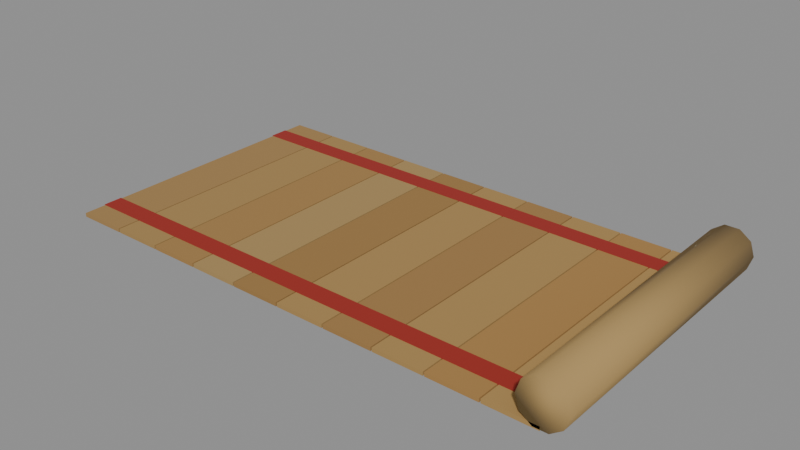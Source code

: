 # Source: PRP_Woven_Mat_A.blend  (saved by Blender 5.2.45; exported with 4.5.12 LTS)
import bpy
from mathutils import Matrix  # noqa: F401  (used for matrix-valued properties, if any)

bpy.ops.wm.read_factory_settings(use_empty=True)
scene = bpy.context.scene
scene.name = 'Scene'

# ---- collections
col_geometry = bpy.data.collections.new('Geometry'); scene.collection.children.link(col_geometry)
col_collision = bpy.data.collections.new('Collision'); scene.collection.children.link(col_collision)
col_rig = bpy.data.collections.new('Rig'); scene.collection.children.link(col_rig)
col_reference = bpy.data.collections.new('Reference'); scene.collection.children.link(col_reference)
col_export = bpy.data.collections.new('Export'); scene.collection.children.link(col_export)

# ---- materials (node trees are filled in below, after node groups)
mat_mat_thatch_a = bpy.data.materials.new('MAT_Thatch_A')
mat_mat_cloth_a = bpy.data.materials.new('MAT_Cloth_A')

# ---- material node trees
mat_mat_thatch_a.use_nodes = True; mat_mat_thatch_a.node_tree.nodes.clear()
_N = mat_mat_thatch_a.node_tree.nodes; _L = mat_mat_thatch_a.node_tree.links
n0 = _N.new('ShaderNodeBsdfPrincipled'); n0.name = 'Principled BSDF'; n0.location = (-200, 100)
n0.inputs[2].default_value = 0.95
n0.inputs[10].default_value = 0.005
n1 = _N.new('ShaderNodeOutputMaterial'); n1.name = 'Material Output'; n1.location = (200, 100)
n2 = _N.new('ShaderNodeVertexColor'); n2.name = 'Color Attribute'; n2.location = (0, 0)
n2.layer_name = 'Col'
_L.new(n0.outputs[0], n1.inputs[0])
_L.new(n2.outputs[0], n0.inputs[0])
n1.is_active_output = True
mat_mat_cloth_a.use_nodes = True; mat_mat_cloth_a.node_tree.nodes.clear()
_N = mat_mat_cloth_a.node_tree.nodes; _L = mat_mat_cloth_a.node_tree.links
n0 = _N.new('ShaderNodeBsdfPrincipled'); n0.name = 'Principled BSDF'; n0.location = (-200, 100)
n0.inputs[2].default_value = 0.95
n0.inputs[10].default_value = 0.005
n1 = _N.new('ShaderNodeOutputMaterial'); n1.name = 'Material Output'; n1.location = (200, 100)
n2 = _N.new('ShaderNodeVertexColor'); n2.name = 'Color Attribute'; n2.location = (0, 0)
n2.layer_name = 'Col'
_L.new(n0.outputs[0], n1.inputs[0])
_L.new(n2.outputs[0], n0.inputs[0])
n1.is_active_output = True

# ---- meshes
me_prp_woven_mat_a_mesh = bpy.data.meshes.new('PRP_Woven_Mat_A_Mesh')
me_prp_woven_mat_a_mesh.from_pydata([(-0.798, -0.45, 0.0), (-0.798, -0.45, 0.012), (-0.798, 0.45, 0.0), (-0.798, 0.45, 0.012), (-0.642, -0.45, 0.0), (-0.642, -0.45, 0.012), (-0.642, 0.45, 0.0), (-0.642, 0.45, 0.012), (-0.638, -0.45, 0.0), (-0.638, -0.45, 0.012), (-0.638, 0.45, 0.0), (-0.638, 0.45, 0.012), (-0.482, -0.45, 0.0), (-0.482, -0.45, 0.012), (-0.482, 0.45, 0.0), (-0.482, 0.45, 0.012), (-0.478, -0.45, 0.0), (-0.478, -0.45, 0.012), (-0.478, 0.45, 0.0), (-0.478, 0.45, 0.012), (-0.322, -0.45, 0.0), (-0.322, -0.45, 0.012), (-0.322, 0.45, 0.0), (-0.322, 0.45, 0.012), (-0.318, -0.45, 0.0), (-0.318, -0.45, 0.012), (-0.318, 0.45, 0.0), (-0.318, 0.45, 0.012), (-0.162, -0.45, 0.0), (-0.162, -0.45, 0.012), (-0.162, 0.45, 0.0), (-0.162, 0.45, 0.012), (-0.158, -0.45, 0.0), (-0.158, -0.45, 0.012), (-0.158, 0.45, 0.0), (-0.158, 0.45, 0.012), (-0.002, -0.45, 0.0), (-0.002, -0.45, 0.012), (-0.002, 0.45, 0.0), (-0.002, 0.45, 0.012), (0.002, -0.45, 0.0), (0.002, -0.45, 0.012), (0.002, 0.45, 0.0), (0.002, 0.45, 0.012), (0.158, -0.45, 0.0), (0.158, -0.45, 0.012), (0.158, 0.45, 0.0), (0.158, 0.45, 0.012), (0.162, -0.45, 0.0), (0.162, -0.45, 0.012), (0.162, 0.45, 0.0), (0.162, 0.45, 0.012), (0.318, -0.45, 0.0), (0.318, -0.45, 0.012), (0.318, 0.45, 0.0), (0.318, 0.45, 0.012), (0.322, -0.45, 0.0), (0.322, -0.45, 0.012), (0.322, 0.45, 0.0), (0.322, 0.45, 0.012), (0.478, -0.45, 0.0), (0.478, -0.45, 0.012), (0.478, 0.45, 0.0), (0.478, 0.45, 0.012), (0.482, -0.45, 0.0), (0.482, -0.45, 0.012), (0.482, 0.45, 0.0), (0.482, 0.45, 0.012), (0.638, -0.45, 0.0), (0.638, -0.45, 0.012), (0.638, 0.45, 0.0), (0.638, 0.45, 0.012), (0.642, -0.45, 0.0), (0.642, -0.45, 0.012), (0.642, 0.45, 0.0), (0.642, 0.45, 0.012), (0.798, -0.45, 0.0), (0.798, -0.45, 0.012), (0.798, 0.45, 0.0), (0.798, 0.45, 0.012), (-0.8, 0.32, 0.0005), (-0.8, 0.32, 0.0135), (-0.8, 0.38, 0.0005), (-0.8, 0.38, 0.0135), (0.8, 0.32, 0.0005), (0.8, 0.32, 0.0135), (0.8, 0.38, 0.0005), (0.8, 0.38, 0.0135), (-0.8, -0.38, 0.0005), (-0.8, -0.38, 0.0135), (-0.8, -0.32, 0.0005), (-0.8, -0.32, 0.0135), (0.8, -0.38, 0.0005), (0.8, -0.38, 0.0135), (0.8, -0.32, 0.0005), (0.8, -0.32, 0.0135), (0.87, -0.45, 0.07), (0.8566, -0.45, 0.02886), (0.8216, -0.45, 0.003426), (0.7784, -0.45, 0.003426), (0.7434, -0.45, 0.02886), (0.73, -0.45, 0.07), (0.7434, -0.45, 0.1111), (0.7784, -0.45, 0.1366), (0.8216, -0.45, 0.1366), (0.8566, -0.45, 0.1111), (0.87, 0.45, 0.07), (0.8566, 0.45, 0.02886), (0.8216, 0.45, 0.003426), (0.7784, 0.45, 0.003426), (0.7434, 0.45, 0.02886), (0.73, 0.45, 0.07), (0.7434, 0.45, 0.1111), (0.7784, 0.45, 0.1366), (0.8216, 0.45, 0.1366), (0.8566, 0.45, 0.1111)], [], [(0, 1, 3, 2), (2, 3, 7, 6), (6, 7, 5, 4), (4, 5, 1, 0), (2, 6, 4, 0), (7, 3, 1, 5), (8, 9, 11, 10), (10, 11, 15, 14), (14, 15, 13, 12), (12, 13, 9, 8), (10, 14, 12, 8), (15, 11, 9, 13), (16, 17, 19, 18), (18, 19, 23, 22), (22, 23, 21, 20), (20, 21, 17, 16), (18, 22, 20, 16), (23, 19, 17, 21), (24, 25, 27, 26), (26, 27, 31, 30), (30, 31, 29, 28), (28, 29, 25, 24), (26, 30, 28, 24), (31, 27, 25, 29), (32, 33, 35, 34), (34, 35, 39, 38), (38, 39, 37, 36), (36, 37, 33, 32), (34, 38, 36, 32), (39, 35, 33, 37), (40, 41, 43, 42), (42, 43, 47, 46), (46, 47, 45, 44), (44, 45, 41, 40), (42, 46, 44, 40), (47, 43, 41, 45), (48, 49, 51, 50), (50, 51, 55, 54), (54, 55, 53, 52), (52, 53, 49, 48), (50, 54, 52, 48), (55, 51, 49, 53), (56, 57, 59, 58), (58, 59, 63, 62), (62, 63, 61, 60), (60, 61, 57, 56), (58, 62, 60, 56), (63, 59, 57, 61), (64, 65, 67, 66), (66, 67, 71, 70), (70, 71, 69, 68), (68, 69, 65, 64), (66, 70, 68, 64), (71, 67, 65, 69), (72, 73, 75, 74), (74, 75, 79, 78), (78, 79, 77, 76), (76, 77, 73, 72), (74, 78, 76, 72), (79, 75, 73, 77), (80, 81, 83, 82), (82, 83, 87, 86), (86, 87, 85, 84), (84, 85, 81, 80), (82, 86, 84, 80), (87, 83, 81, 85), (88, 89, 91, 90), (90, 91, 95, 94), (94, 95, 93, 92), (92, 93, 89, 88), (90, 94, 92, 88), (95, 91, 89, 93), (96, 97, 107, 106), (97, 98, 108, 107), (98, 99, 109, 108), (99, 100, 110, 109), (100, 101, 111, 110), (101, 102, 112, 111), (102, 103, 113, 112), (103, 104, 114, 113), (104, 105, 115, 114), (105, 96, 106, 115), (105, 104, 103, 102, 101, 100, 99, 98, 97, 96), (106, 107, 108, 109, 110, 111, 112, 113, 114, 115)])
me_prp_woven_mat_a_mesh.polygons.foreach_set('use_smooth', [0, 0, 0, 0, 0, 0, 0, 0, 0, 0, 0, 0, 0, 0, 0, 0, 0, 0, 0, 0, 0, 0, 0, 0, 0, 0, 0, 0, 0, 0, 0, 0, 0, 0, 0, 0, 0, 0, 0, 0, 0, 0, 0, 0, 0, 0, 0, 0, 0, 0, 0, 0, 0, 0, 0, 0, 0, 0, 0, 0, 0, 0, 0, 0, 0, 0, 0, 0, 0, 0, 0, 0, 1, 1, 1, 1, 1, 1, 1, 1, 1, 1, 1, 1])
me_prp_woven_mat_a_mesh.polygons.foreach_set('material_index', [0, 0, 0, 0, 0, 0, 0, 0, 0, 0, 0, 0, 0, 0, 0, 0, 0, 0, 0, 0, 0, 0, 0, 0, 0, 0, 0, 0, 0, 0, 0, 0, 0, 0, 0, 0, 0, 0, 0, 0, 0, 0, 0, 0, 0, 0, 0, 0, 0, 0, 0, 0, 0, 0, 0, 0, 0, 0, 0, 0, 1, 1, 1, 1, 1, 1, 1, 1, 1, 1, 1, 1, 0, 0, 0, 0, 0, 0, 0, 0, 0, 0, 0, 0])
_ca = me_prp_woven_mat_a_mesh.color_attributes.new('Col', 'BYTE_COLOR', 'CORNER')
_ca.data.foreach_set('color', [0.3515, 0.2086, 0.07227, 1.0, 0.3515, 0.2086, 0.07227, 1.0, 0.3515, 0.2086, 0.07227, 1.0, 0.3515, 0.2086, 0.07227, 1.0, 0.3515, 0.2086, 0.07227, 1.0, 0.3515, 0.2086, 0.07227, 1.0, 0.3515, 0.2086, 0.07227, 1.0, 0.3515, 0.2086, 0.07227, 1.0, 0.3515, 0.2086, 0.07227, 1.0, 0.3515, 0.2086, 0.07227, 1.0, 0.3515, 0.2086, 0.07227, 1.0, 0.3515, 0.2086, 0.07227, 1.0, 0.3515, 0.2086, 0.07227, 1.0, 0.3515, 0.2086, 0.07227, 1.0, 0.3515, 0.2086, 0.07227, 1.0, 0.3515, 0.2086, 0.07227, 1.0, 0.3515, 0.2086, 0.07227, 1.0, 0.3515, 0.2086, 0.07227, 1.0, 0.3515, 0.2086, 0.07227, 1.0, 0.3515, 0.2086, 0.07227, 1.0, 0.3515, 0.2086, 0.07227, 1.0, 0.3515, 0.2086, 0.07227, 1.0, 0.3515, 0.2086, 0.07227, 1.0, 0.3515, 0.2086, 0.07227, 1.0, 0.3712, 0.227, 0.07619, 1.0, 0.3712, 0.227, 0.07619, 1.0, 0.3712, 0.227, 0.07619, 1.0, 0.3712, 0.227, 0.07619, 1.0, 0.3712, 0.227, 0.07619, 1.0, 0.3712, 0.227, 0.07619, 1.0, 0.3712, 0.227, 0.07619, 1.0, 0.3712, 0.227, 0.07619, 1.0, 0.3712, 0.227, 0.07619, 1.0, 0.3712, 0.227, 0.07619, 1.0, 0.3712, 0.227, 0.07619, 1.0, 0.3712, 0.227, 0.07619, 1.0, 0.3712, 0.227, 0.07619, 1.0, 0.3712, 0.227, 0.07619, 1.0, 0.3712, 0.227, 0.07619, 1.0, 0.3712, 0.227, 0.07619, 1.0, 0.3712, 0.227, 0.07619, 1.0, 0.3712, 0.227, 0.07619, 1.0, 0.3712, 0.227, 0.07619, 1.0, 0.3712, 0.227, 0.07619, 1.0, 0.3712, 0.227, 0.07619, 1.0, 0.3712, 0.227, 0.07619, 1.0, 0.3712, 0.227, 0.07619, 1.0, 0.3712, 0.227, 0.07619, 1.0, 0.3564, 0.2016, 0.06301, 1.0, 0.3564, 0.2016, 0.06301, 1.0, 0.3564, 0.2016, 0.06301, 1.0, 0.3564, 0.2016, 0.06301, 1.0, 0.3564, 0.2016, 0.06301, 1.0, 0.3564, 0.2016, 0.06301, 1.0, 0.3564, 0.2016, 0.06301, 1.0, 0.3564, 0.2016, 0.06301, 1.0, 0.3564, 0.2016, 0.06301, 1.0, 0.3564, 0.2016, 0.06301, 1.0, 0.3564, 0.2016, 0.06301, 1.0, 0.3564, 0.2016, 0.06301, 1.0, 0.3564, 0.2016, 0.06301, 1.0, 0.3564, 0.2016, 0.06301, 1.0, 0.3564, 0.2016, 0.06301, 1.0, 0.3564, 0.2016, 0.06301, 1.0, 0.3564, 0.2016, 0.06301, 1.0, 0.3564, 0.2016, 0.06301, 1.0, 0.3564, 0.2016, 0.06301, 1.0, 0.3564, 0.2016, 0.06301, 1.0, 0.3564, 0.2016, 0.06301, 1.0, 0.3564, 0.2016, 0.06301, 1.0, 0.3564, 0.2016, 0.06301, 1.0, 0.3564, 0.2016, 0.06301, 1.0, 0.3864, 0.2502, 0.09306, 1.0, 0.3864, 0.2502, 0.09306, 1.0, 0.3864, 0.2502, 0.09306, 1.0, 0.3864, 0.2502, 0.09306, 1.0, 0.3864, 0.2502, 0.09306, 1.0, 0.3864, 0.2502, 0.09306, 1.0, 0.3864, 0.2502, 0.09306, 1.0, 0.3864, 0.2502, 0.09306, 1.0, 0.3864, 0.2502, 0.09306, 1.0, 0.3864, 0.2502, 0.09306, 1.0, 0.3864, 0.2502, 0.09306, 1.0, 0.3864, 0.2502, 0.09306, 1.0, 0.3864, 0.2502, 0.09306, 1.0, 0.3864, 0.2502, 0.09306, 1.0, 0.3864, 0.2502, 0.09306, 1.0, 0.3864, 0.2502, 0.09306, 1.0, 0.3864, 0.2502, 0.09306, 1.0, 0.3864, 0.2502, 0.09306, 1.0, 0.3864, 0.2502, 0.09306, 1.0, 0.3864, 0.2502, 0.09306, 1.0, 0.3864, 0.2502, 0.09306, 1.0, 0.3864, 0.2502, 0.09306, 1.0, 0.3864, 0.2502, 0.09306, 1.0, 0.3864, 0.2502, 0.09306, 1.0, 0.3231, 0.1812, 0.05448, 1.0, 0.3231, 0.1812, 0.05448, 1.0, 0.3231, 0.1812, 0.05448, 1.0, 0.3231, 0.1812, 0.05448, 1.0, 0.3231, 0.1812, 0.05448, 1.0, 0.3231, 0.1812, 0.05448, 1.0, 0.3231, 0.1812, 0.05448, 1.0, 0.3231, 0.1812, 0.05448, 1.0, 0.3231, 0.1812, 0.05448, 1.0, 0.3231, 0.1812, 0.05448, 1.0, 0.3231, 0.1812, 0.05448, 1.0, 0.3231, 0.1812, 0.05448, 1.0, 0.3231, 0.1812, 0.05448, 1.0, 0.3231, 0.1812, 0.05448, 1.0, 0.3231, 0.1812, 0.05448, 1.0, 0.3231, 0.1812, 0.05448, 1.0, 0.3231, 0.1812, 0.05448, 1.0, 0.3231, 0.1812, 0.05448, 1.0, 0.3231, 0.1812, 0.05448, 1.0, 0.3231, 0.1812, 0.05448, 1.0, 0.3231, 0.1812, 0.05448, 1.0, 0.3231, 0.1812, 0.05448, 1.0, 0.3231, 0.1812, 0.05448, 1.0, 0.3231, 0.1812, 0.05448, 1.0, 0.3864, 0.2346, 0.07819, 1.0, 0.3864, 0.2346, 0.07819, 1.0, 0.3864, 0.2346, 0.07819, 1.0, 0.3864, 0.2346, 0.07819, 1.0, 0.3864, 0.2346, 0.07819, 1.0, 0.3864, 0.2346, 0.07819, 1.0, 0.3864, 0.2346, 0.07819, 1.0, 0.3864, 0.2346, 0.07819, 1.0, 0.3864, 0.2346, 0.07819, 1.0, 0.3864, 0.2346, 0.07819, 1.0, 0.3864, 0.2346, 0.07819, 1.0, 0.3864, 0.2346, 0.07819, 1.0, 0.3864, 0.2346, 0.07819, 1.0, 0.3864, 0.2346, 0.07819, 1.0, 0.3864, 0.2346, 0.07819, 1.0, 0.3864, 0.2346, 0.07819, 1.0, 0.3864, 0.2346, 0.07819, 1.0, 0.3864, 0.2346, 0.07819, 1.0, 0.3864, 0.2346, 0.07819, 1.0, 0.3864, 0.2346, 0.07819, 1.0, 0.3864, 0.2346, 0.07819, 1.0, 0.3864, 0.2346, 0.07819, 1.0, 0.3864, 0.2346, 0.07819, 1.0, 0.3864, 0.2346, 0.07819, 1.0, 0.3372, 0.1878, 0.05951, 1.0, 0.3372, 0.1878, 0.05951, 1.0, 0.3372, 0.1878, 0.05951, 1.0, 0.3372, 0.1878, 0.05951, 1.0, 0.3372, 0.1878, 0.05951, 1.0, 0.3372, 0.1878, 0.05951, 1.0, 0.3372, 0.1878, 0.05951, 1.0, 0.3372, 0.1878, 0.05951, 1.0, 0.3372, 0.1878, 0.05951, 1.0, 0.3372, 0.1878, 0.05951, 1.0, 0.3372, 0.1878, 0.05951, 1.0, 0.3372, 0.1878, 0.05951, 1.0, 0.3372, 0.1878, 0.05951, 1.0, 0.3372, 0.1878, 0.05951, 1.0, 0.3372, 0.1878, 0.05951, 1.0, 0.3372, 0.1878, 0.05951, 1.0, 0.3372, 0.1878, 0.05951, 1.0, 0.3372, 0.1878, 0.05951, 1.0, 0.3372, 0.1878, 0.05951, 1.0, 0.3372, 0.1878, 0.05951, 1.0, 0.3372, 0.1878, 0.05951, 1.0, 0.3372, 0.1878, 0.05951, 1.0, 0.3372, 0.1878, 0.05951, 1.0, 0.3372, 0.1878, 0.05951, 1.0, 0.3916, 0.2384, 0.07819, 1.0, 0.3916, 0.2384, 0.07819, 1.0, 0.3916, 0.2384, 0.07819, 1.0, 0.3916, 0.2384, 0.07819, 1.0, 0.3916, 0.2384, 0.07819, 1.0, 0.3916, 0.2384, 0.07819, 1.0, 0.3916, 0.2384, 0.07819, 1.0, 0.3916, 0.2384, 0.07819, 1.0, 0.3916, 0.2384, 0.07819, 1.0, 0.3916, 0.2384, 0.07819, 1.0, 0.3916, 0.2384, 0.07819, 1.0, 0.3916, 0.2384, 0.07819, 1.0, 0.3916, 0.2384, 0.07819, 1.0, 0.3916, 0.2384, 0.07819, 1.0, 0.3916, 0.2384, 0.07819, 1.0, 0.3916, 0.2384, 0.07819, 1.0, 0.3916, 0.2384, 0.07819, 1.0, 0.3916, 0.2384, 0.07819, 1.0, 0.3916, 0.2384, 0.07819, 1.0, 0.3916, 0.2384, 0.07819, 1.0, 0.3916, 0.2384, 0.07819, 1.0, 0.3916, 0.2384, 0.07819, 1.0, 0.3916, 0.2384, 0.07819, 1.0, 0.3916, 0.2384, 0.07819, 1.0, 0.3813, 0.2086, 0.06125, 1.0, 0.3813, 0.2086, 0.06125, 1.0, 0.3813, 0.2086, 0.06125, 1.0, 0.3813, 0.2086, 0.06125, 1.0, 0.3813, 0.2086, 0.06125, 1.0, 0.3813, 0.2086, 0.06125, 1.0, 0.3813, 0.2086, 0.06125, 1.0, 0.3813, 0.2086, 0.06125, 1.0, 0.3813, 0.2086, 0.06125, 1.0, 0.3813, 0.2086, 0.06125, 1.0, 0.3813, 0.2086, 0.06125, 1.0, 0.3813, 0.2086, 0.06125, 1.0, 0.3813, 0.2086, 0.06125, 1.0, 0.3813, 0.2086, 0.06125, 1.0, 0.3813, 0.2086, 0.06125, 1.0, 0.3813, 0.2086, 0.06125, 1.0, 0.3813, 0.2086, 0.06125, 1.0, 0.3813, 0.2086, 0.06125, 1.0, 0.3813, 0.2086, 0.06125, 1.0, 0.3813, 0.2086, 0.06125, 1.0, 0.3813, 0.2086, 0.06125, 1.0, 0.3813, 0.2086, 0.06125, 1.0, 0.3813, 0.2086, 0.06125, 1.0, 0.3813, 0.2086, 0.06125, 1.0, 0.4072, 0.2462, 0.08022, 1.0, 0.4072, 0.2462, 0.08022, 1.0, 0.4072, 0.2462, 0.08022, 1.0, 0.4072, 0.2462, 0.08022, 1.0, 0.4072, 0.2462, 0.08022, 1.0, 0.4072, 0.2462, 0.08022, 1.0, 0.4072, 0.2462, 0.08022, 1.0, 0.4072, 0.2462, 0.08022, 1.0, 0.4072, 0.2462, 0.08022, 1.0, 0.4072, 0.2462, 0.08022, 1.0, 0.4072, 0.2462, 0.08022, 1.0, 0.4072, 0.2462, 0.08022, 1.0, 0.4072, 0.2462, 0.08022, 1.0, 0.4072, 0.2462, 0.08022, 1.0, 0.4072, 0.2462, 0.08022, 1.0, 0.4072, 0.2462, 0.08022, 1.0, 0.4072, 0.2462, 0.08022, 1.0, 0.4072, 0.2462, 0.08022, 1.0, 0.4072, 0.2462, 0.08022, 1.0, 0.4072, 0.2462, 0.08022, 1.0, 0.4072, 0.2462, 0.08022, 1.0, 0.4072, 0.2462, 0.08022, 1.0, 0.4072, 0.2462, 0.08022, 1.0, 0.4072, 0.2462, 0.08022, 1.0, 0.3325, 0.02217, 0.01521, 1.0, 0.3325, 0.02217, 0.01521, 1.0, 0.3325, 0.02217, 0.01521, 1.0, 0.3325, 0.02217, 0.01521, 1.0, 0.3325, 0.02217, 0.01521, 1.0, 0.3325, 0.02217, 0.01521, 1.0, 0.3325, 0.02217, 0.01521, 1.0, 0.3325, 0.02217, 0.01521, 1.0, 0.3325, 0.02217, 0.01521, 1.0, 0.3325, 0.02217, 0.01521, 1.0, 0.3325, 0.02217, 0.01521, 1.0, 0.3325, 0.02217, 0.01521, 1.0, 0.3325, 0.02217, 0.01521, 1.0, 0.3325, 0.02217, 0.01521, 1.0, 0.3325, 0.02217, 0.01521, 1.0, 0.3325, 0.02217, 0.01521, 1.0, 0.3325, 0.02217, 0.01521, 1.0, 0.3325, 0.02217, 0.01521, 1.0, 0.3325, 0.02217, 0.01521, 1.0, 0.3325, 0.02217, 0.01521, 1.0, 0.3325, 0.02217, 0.01521, 1.0, 0.3325, 0.02217, 0.01521, 1.0, 0.3325, 0.02217, 0.01521, 1.0, 0.3325, 0.02217, 0.01521, 1.0, 0.3325, 0.02122, 0.01298, 1.0, 0.3325, 0.02122, 0.01298, 1.0, 0.3325, 0.02122, 0.01298, 1.0, 0.3325, 0.02122, 0.01298, 1.0, 0.3325, 0.02122, 0.01298, 1.0, 0.3325, 0.02122, 0.01298, 1.0, 0.3325, 0.02122, 0.01298, 1.0, 0.3325, 0.02122, 0.01298, 1.0, 0.3325, 0.02122, 0.01298, 1.0, 0.3325, 0.02122, 0.01298, 1.0, 0.3325, 0.02122, 0.01298, 1.0, 0.3325, 0.02122, 0.01298, 1.0, 0.3325, 0.02122, 0.01298, 1.0, 0.3325, 0.02122, 0.01298, 1.0, 0.3325, 0.02122, 0.01298, 1.0, 0.3325, 0.02122, 0.01298, 1.0, 0.3325, 0.02122, 0.01298, 1.0, 0.3325, 0.02122, 0.01298, 1.0, 0.3325, 0.02122, 0.01298, 1.0, 0.3325, 0.02122, 0.01298, 1.0, 0.3325, 0.02122, 0.01298, 1.0, 0.3325, 0.02122, 0.01298, 1.0, 0.3325, 0.02122, 0.01298, 1.0, 0.3325, 0.02122, 0.01298, 1.0, 0.3864, 0.2502, 0.09084, 1.0, 0.3864, 0.2502, 0.09084, 1.0, 0.3864, 0.2502, 0.09084, 1.0, 0.3864, 0.2502, 0.09084, 1.0, 0.3864, 0.2502, 0.09084, 1.0, 0.3864, 0.2502, 0.09084, 1.0, 0.3864, 0.2502, 0.09084, 1.0, 0.3864, 0.2502, 0.09084, 1.0, 0.3864, 0.2502, 0.09084, 1.0, 0.3864, 0.2502, 0.09084, 1.0, 0.3864, 0.2502, 0.09084, 1.0, 0.3864, 0.2502, 0.09084, 1.0, 0.3864, 0.2502, 0.09084, 1.0, 0.3864, 0.2502, 0.09084, 1.0, 0.3864, 0.2502, 0.09084, 1.0, 0.3864, 0.2502, 0.09084, 1.0, 0.3864, 0.2502, 0.09084, 1.0, 0.3864, 0.2502, 0.09084, 1.0, 0.3864, 0.2502, 0.09084, 1.0, 0.3864, 0.2502, 0.09084, 1.0, 0.3864, 0.2502, 0.09084, 1.0, 0.3864, 0.2502, 0.09084, 1.0, 0.3864, 0.2502, 0.09084, 1.0, 0.3864, 0.2502, 0.09084, 1.0, 0.3864, 0.2502, 0.09084, 1.0, 0.3864, 0.2502, 0.09084, 1.0, 0.3864, 0.2502, 0.09084, 1.0, 0.3864, 0.2502, 0.09084, 1.0, 0.3864, 0.2502, 0.09084, 1.0, 0.3864, 0.2502, 0.09084, 1.0, 0.3864, 0.2502, 0.09084, 1.0, 0.3864, 0.2502, 0.09084, 1.0, 0.3864, 0.2502, 0.09084, 1.0, 0.3864, 0.2502, 0.09084, 1.0, 0.3864, 0.2502, 0.09084, 1.0, 0.3864, 0.2502, 0.09084, 1.0, 0.3864, 0.2502, 0.09084, 1.0, 0.3864, 0.2502, 0.09084, 1.0, 0.3864, 0.2502, 0.09084, 1.0, 0.3864, 0.2502, 0.09084, 1.0, 0.3864, 0.2502, 0.09084, 1.0, 0.3864, 0.2502, 0.09084, 1.0, 0.3864, 0.2502, 0.09084, 1.0, 0.3864, 0.2502, 0.09084, 1.0, 0.3864, 0.2502, 0.09084, 1.0, 0.3864, 0.2502, 0.09084, 1.0, 0.3864, 0.2502, 0.09084, 1.0, 0.3864, 0.2502, 0.09084, 1.0, 0.3864, 0.2502, 0.09084, 1.0, 0.3864, 0.2502, 0.09084, 1.0, 0.3864, 0.2502, 0.09084, 1.0, 0.3864, 0.2502, 0.09084, 1.0, 0.3864, 0.2502, 0.09084, 1.0, 0.3864, 0.2502, 0.09084, 1.0, 0.3864, 0.2502, 0.09084, 1.0, 0.3864, 0.2502, 0.09084, 1.0, 0.3864, 0.2502, 0.09084, 1.0, 0.3864, 0.2502, 0.09084, 1.0, 0.3864, 0.2502, 0.09084, 1.0, 0.3864, 0.2502, 0.09084, 1.0])
me_prp_woven_mat_a_mesh.materials.append(mat_mat_thatch_a)
me_prp_woven_mat_a_mesh.materials.append(mat_mat_cloth_a)
me_prp_woven_mat_a_mesh.update()

# ---- objects
ob_prp_woven_mat_a_mesh = bpy.data.objects.new('PRP_Woven_Mat_A_Mesh', me_prp_woven_mat_a_mesh)
ob_prp_woven_mat_a = bpy.data.objects.new('PRP_Woven_Mat_A', None)

# ---- transforms, parenting, visibility, modifiers, constraints
ob_prp_woven_mat_a_mesh.parent = ob_prp_woven_mat_a
ob_prp_woven_mat_a_mesh.location = (0.0, 0.0, 0.0)
ob_prp_woven_mat_a.location = (0.0, 0.0, 0.0)
ob_prp_woven_mat_a.empty_display_type = 'ARROWS'

# ---- collection membership
col_geometry.objects.link(ob_prp_woven_mat_a_mesh)
col_export.objects.link(ob_prp_woven_mat_a)

# ---- scene / render settings (as saved in the file)
scene.frame_start = 1; scene.frame_end = 250; scene.frame_set(1)
scene.render.engine = 'BLENDER_EEVEE_NEXT'
scene.render.bake_bias = 0.0
scene.render.bake_samples = 0
scene.render.compositor_device = 'GPU'
scene.eevee.use_volume_custom_range = False
scene.eevee.fast_gi_thickness_near = 0.1
scene.eevee.fast_gi_thickness_far = 0.0
scene.eevee.ray_tracing_options.screen_trace_thickness = 0.1
bpy.context.view_layer.update()

# ---- added for rendering (the .blend has no active camera and no usable light): camera, sun + grey world if the file has none
cam_auto = bpy.data.cameras.new('AutoCamera')
cam_auto.lens = 50.0
cam_auto.sensor_width = 36.0
cam_auto.clip_end = 1000.0
ob_auto_camera = bpy.data.objects.new('AutoCamera', cam_auto)
scene.collection.objects.link(ob_auto_camera)
ob_auto_camera.location = (1.79476, -2.11172, 1.4761)
ob_auto_camera.rotation_euler = (1.09748, -7.21219e-08, 0.694738)
scene.camera = ob_auto_camera
light_auto_sun = bpy.data.lights.new('AutoSun', 'SUN')
light_auto_sun.energy = 3.0
light_auto_sun.angle = 0.0523599
ob_auto_sun = bpy.data.objects.new('AutoSun', light_auto_sun)
scene.collection.objects.link(ob_auto_sun)
ob_auto_sun.rotation_euler = (0.872665, 0.174533, 0.523599)
if scene.world is None:
    world_auto = bpy.data.worlds.new('AutoWorld')
    world_auto.color = (0.3, 0.3, 0.3)
    scene.world = world_auto
bpy.context.view_layer.update()
